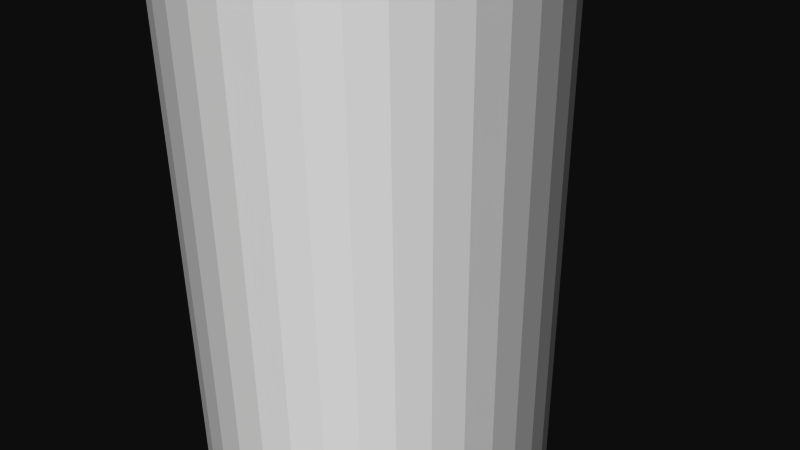 # Source: 12315.blend  (saved by Blender 2.72.0; exported with 4.5.12 LTS)
import bpy
from mathutils import Matrix  # noqa: F401  (used for matrix-valued properties, if any)

bpy.ops.wm.read_factory_settings(use_empty=True)
scene = bpy.context.scene
scene.name = 'Scene'

# ---- collections
col_collection_1 = bpy.data.collections.new('Collection 1'); scene.collection.children.link(col_collection_1)

# ---- materials (node trees are filled in below, after node groups)
mat_material = bpy.data.materials.new('Material')
mat_material.alpha_threshold = 0.0
mat_material.use_transparent_shadow = False
mat_material.diffuse_color = (1.0, 1.0, 1.0, 1.0)
mat_material.specular_color = (0.902, 0.902, 0.902)
mat_material.roughness = 0.5

# ---- material node trees

# ---- world
world_world = bpy.data.worlds.new('World'); scene.world = world_world
world_world.color = (0.05088, 0.05088, 0.05088)
world_world.use_sun_shadow = False
world_world.sun_shadow_jitter_overblur = 0.0
world_world.cycles.sampling_method = 'MANUAL'
world_world.cycles.sample_map_resolution = 256

# ---- cameras
cam_camera = bpy.data.cameras.new('Camera')
cam_camera.clip_end = 100.0
cam_camera.lens = 35.0
cam_camera.sensor_width = 32.0
cam_camera.sensor_height = 18.0
cam_camera.ortho_scale = 7.314
cam_camera.dof.focus_distance = 0.0
cam_camera.dof.aperture_fstop = 128.0

# ---- meshes
me_rob_12315 = bpy.data.meshes.new('ROB-12315')
me_rob_12315.from_pydata([(0.2019, 50.8, 2.373), (-0.2019, -50.8, 2.373), (0.2019, -50.8, 2.373), (0.6, -50.8, 2.304), (0.6, 50.8, 2.304), (0.9808, -50.8, 2.17), (0.9808, 50.8, 2.17), (1.333, -50.8, 1.973), (1.333, 50.8, 1.973), (1.648, -50.8, 1.719), (1.648, 50.8, 1.719), (1.915, -50.8, 1.416), (1.915, 50.8, 1.416), (2.126, -50.8, 1.072), (2.126, 50.8, 1.072), (2.277, -50.8, 0.6973), (2.277, 50.8, 0.6973), (2.362, -50.8, 0.3025), (2.362, 50.8, 0.3025), (2.379, -50.8, -0.1011), (2.379, 50.8, -0.1011), (2.328, -50.8, -0.5017), (2.328, 50.8, -0.5017), (2.21, -50.8, -0.8879), (2.21, 50.8, -0.8879), (2.028, -50.8, -1.249), (2.028, 50.8, -1.249), (1.788, -50.8, -1.573), (1.788, 50.8, -1.573), (1.496, -50.8, -1.853), (1.496, 50.8, -1.853), (1.161, -50.8, -2.079), (1.161, 50.8, -2.079), (0.7933, -50.8, -2.245), (0.7933, 50.8, -2.245), (0.4024, -50.8, -2.347), (0.4024, 50.8, -2.347), (-2.384e-07, -50.8, -2.381), (-2.384e-07, 50.8, -2.381), (-0.4024, -50.8, -2.347), (-0.4024, 50.8, -2.347), (-0.7933, -50.8, -2.245), (-0.7933, 50.8, -2.245), (-1.161, -50.8, -2.079), (-1.161, 50.8, -2.079), (-1.496, -50.8, -1.853), (-1.496, 50.8, -1.853), (-1.788, -50.8, -1.573), (-1.788, 50.8, -1.573), (-2.028, -50.8, -1.249), (-2.028, 50.8, -1.249), (-2.21, -50.8, -0.8879), (-2.21, 50.8, -0.8879), (-2.328, -50.8, -0.5017), (-2.328, 50.8, -0.5017), (-2.379, -50.8, -0.1011), (-2.379, 50.8, -0.1011), (-2.362, -50.8, 0.3025), (-2.362, 50.8, 0.3025), (-2.277, -50.8, 0.6973), (-2.277, 50.8, 0.6973), (-2.126, -50.8, 1.072), (-2.126, 50.8, 1.072), (-1.915, -50.8, 1.416), (-1.915, 50.8, 1.416), (-1.648, -50.8, 1.719), (-1.648, 50.8, 1.719), (-1.333, -50.8, 1.973), (-1.333, 50.8, 1.973), (-0.9808, -50.8, 2.17), (-0.9808, 50.8, 2.17), (-0.6, -50.8, 2.304), (-0.6, 50.8, 2.304), (-0.2019, 50.8, 2.373)], [], [(31, 32, 30, 29), (43, 44, 42, 41), (39, 40, 38, 37), (21, 22, 20, 19), (51, 52, 50, 49), (35, 36, 34, 33), (1, 73, 72, 71), (53, 54, 52, 51), (37, 38, 36, 35), (55, 56, 54, 53), (47, 48, 46, 45), (23, 24, 22, 21), (49, 50, 48, 47), (17, 18, 16, 15), (45, 46, 44, 43), (33, 34, 32, 31), (25, 26, 24, 23), (11, 12, 10, 9), (57, 58, 56, 55), (19, 20, 18, 17), (61, 62, 60, 59), (69, 70, 68, 67), (15, 16, 14, 13), (63, 64, 62, 61), (13, 14, 12, 11), (71, 72, 70, 69), (41, 42, 40, 39), (3, 4, 0, 2), (59, 60, 58, 57), (7, 8, 6, 5), (27, 28, 26, 25), (1, 2, 0, 73), (5, 6, 4, 3), (29, 30, 28, 27), (67, 68, 66, 65), (41, 39, 37, 35, 33, 31, 29, 27, 25, 23, 21, 19, 17, 15, 13, 11, 9, 7, 5, 3, 2, 1, 71, 69, 67, 65, 63, 61, 59, 57, 55, 53, 51, 49, 47, 45, 43), (14, 16, 18, 20, 22, 24, 26, 28, 30, 32, 34, 36, 38, 40, 42, 44, 46, 48, 50, 52, 54, 56, 58, 60, 62, 64, 66, 68, 70, 72, 73, 0, 4, 6, 8, 10, 12), (9, 10, 8, 7), (65, 66, 64, 63)])
me_rob_12315.materials.append(mat_material)
me_rob_12315.use_remesh_preserve_volume = False
me_rob_12315.use_remesh_preserve_attributes = False
me_rob_12315.use_mirror_vertex_groups = False
me_rob_12315.update()

# ---- objects
ob_rob_12315 = bpy.data.objects.new('ROB-12315', me_rob_12315)
ob_camera = bpy.data.objects.new('Camera', cam_camera)

# ---- transforms, parenting, visibility, modifiers, constraints
ob_rob_12315.location = (0.0, 0.0, 0.0)
ob_rob_12315.rotation_euler = (1.571, -0.0, 0.0)
ob_rob_12315.lineart.crease_threshold = 0.0
ob_camera.location = (7.481, -6.508, 5.344)
ob_camera.rotation_euler = (1.109, 0.01082, 0.8149)
ob_camera.lock_rotations_4d = False
ob_camera.empty_display_type = 'ARROWS'
ob_camera.color = (0.0, 0.0, 0.0, 0.0)
ob_camera.display_type = 'WIRE'
ob_camera.lineart.crease_threshold = 0.0

# ---- collection membership
col_collection_1.objects.link(ob_rob_12315)
col_collection_1.objects.link(ob_camera)

# ---- scene / render settings (as saved in the file)
scene.camera = ob_camera
scene.frame_start = 1; scene.frame_end = 250; scene.frame_set(1)
scene.render.engine = 'BLENDER_EEVEE_NEXT'
scene.render.resolution_percentage = 50
scene.render.dither_intensity = 0.0
scene.cycles.use_denoising = False
scene.cycles.samples = 10
scene.cycles.sampling_pattern = 'TABULATED_SOBOL'
scene.cycles.light_sampling_threshold = 0.0
scene.cycles.use_adaptive_sampling = False
scene.cycles.use_light_tree = False
scene.cycles.blur_glossy = 0.0
scene.cycles.pixel_filter_type = 'GAUSSIAN'
scene.cycles.sample_clamp_indirect = 0.0
scene.view_settings.view_transform = 'Raw'
bpy.context.view_layer.update()

# ---- added for rendering (the .blend has no usable light): sun
light_auto_sun = bpy.data.lights.new('AutoSun', 'SUN')
light_auto_sun.energy = 3.0
light_auto_sun.angle = 0.0523599
ob_auto_sun = bpy.data.objects.new('AutoSun', light_auto_sun)
scene.collection.objects.link(ob_auto_sun)
ob_auto_sun.rotation_euler = (0.872665, 0.174533, 0.523599)
bpy.context.view_layer.update()
